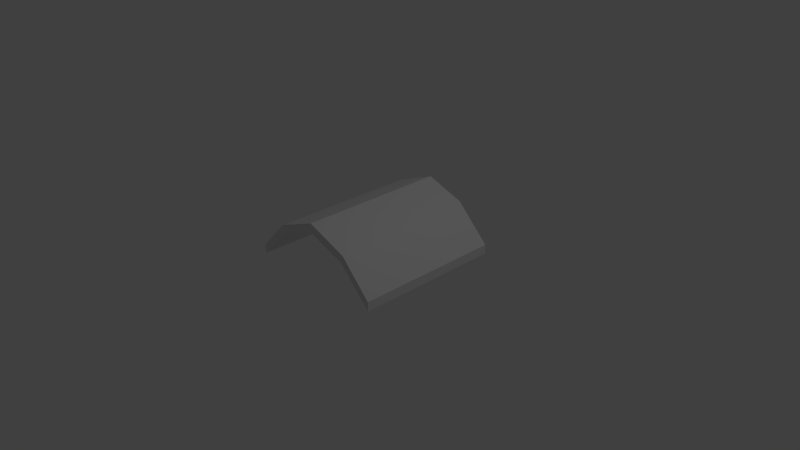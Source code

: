 # Source: stone-roof.blend  (saved by Blender 2.67.0; exported with 4.5.12 LTS)
import bpy
from mathutils import Matrix  # noqa: F401  (used for matrix-valued properties, if any)

bpy.ops.wm.read_factory_settings(use_empty=True)
scene = bpy.context.scene
scene.name = 'Scene'

# ---- collections
col_collection_1 = bpy.data.collections.new('Collection 1'); scene.collection.children.link(col_collection_1)

# ---- world
world_world = bpy.data.worlds.new('World'); scene.world = world_world
world_world.color = (0.05088, 0.05088, 0.05088)
world_world.use_sun_shadow = False
world_world.sun_shadow_jitter_overblur = 0.0
world_world.cycles.sampling_method = 'MANUAL'
world_world.cycles.sample_map_resolution = 256

# ---- cameras
cam_camera = bpy.data.cameras.new('Camera')
cam_camera.clip_end = 100.0
cam_camera.lens = 35.0
cam_camera.sensor_width = 32.0
cam_camera.sensor_height = 18.0
cam_camera.ortho_scale = 7.314
cam_camera.dof.focus_distance = 0.0
cam_camera.dof.aperture_fstop = 128.0

# ---- lights
light_lamp = bpy.data.lights.new('Lamp', 'POINT')
light_lamp.transmission_factor = 0.0
light_lamp.cutoff_distance = 30.0
light_lamp.energy = 100.0
light_lamp.shadow_buffer_clip_start = 1.001
light_lamp.shadow_soft_size = 0.1
light_lamp.shadow_maximum_resolution = 0.006
light_lamp.use_absolute_resolution = True
light_lamp.cycles.use_multiple_importance_sampling = False

# ---- meshes
me_cube_001 = bpy.data.meshes.new('Cube.001')
me_cube_001.from_pydata([(-0.9872, -1.0, -0.3507), (-0.9872, 1.0, -0.3507), (0.01276, 1.0, 0.2996), (0.01276, -1.0, 0.2996), (-0.9872, -1.0, -0.4761), (-0.9872, 1.0, -0.4761), (0.01276, 1.0, 0.1742), (0.01276, -1.0, 0.1742), (1.003, 1.0, -0.3507), (1.003, -1.0, -0.3507), (1.003, 1.0, -0.4761), (1.003, -1.0, -0.4761), (0.544, 1.0, 0.1104), (0.4906, 1.0, 0.02005), (0.5425, -1.0, -0.01401), (0.5865, -1.0, 0.0825), (-0.5774, 1.0, 0.06594), (-0.558, -1.0, 0.07855), (-0.5274, 1.0, -0.02689), (-0.5078, -1.0, -0.01417), (-0.9872, 0.0, -0.4761), (-0.2573, 1.0, 0.07365), (0.01276, 0.0, 0.1742), (-0.7475, -1.0, -0.2451), (1.003, 0.0, -0.4761), (0.7727, -1.0, -0.2451), (0.2517, 1.0, 0.09712), (0.7468, 1.0, -0.228), (0.2776, -1.0, 0.08009), (0.5166, 0.0, 0.003016), (-0.7573, 1.0, -0.2515), (-0.2475, -1.0, 0.08001), (-0.5176, 0.0, -0.02053), (-0.7524, 0.0, -0.2483), (0.7597, 0.0, -0.2365), (0.2647, 0.0, 0.0886), (-0.2524, 0.0, 0.07683)], [], [(4, 0, 1, 5, 20), (5, 1, 16, 18, 30), (15, 9, 8, 12), (19, 17, 0, 4, 23), (0, 17, 16, 1), (33, 20, 5, 30), (10, 8, 9, 11, 24), (34, 24, 11, 25), (14, 25, 11, 9, 15), (12, 8, 10, 27, 13), (7, 28, 14, 15, 3), (3, 15, 12, 2), (2, 12, 13, 26, 6), (35, 29, 14, 28), (18, 16, 2, 6, 21), (36, 32, 18, 21), (7, 3, 17, 19, 31), (17, 3, 2, 16), (32, 33, 30, 18), (19, 23, 33, 32), (23, 4, 20, 33), (29, 34, 25, 14), (13, 27, 34, 29), (27, 10, 24, 34), (22, 35, 28, 7), (6, 26, 35, 22), (26, 13, 29, 35), (22, 36, 21, 6), (7, 31, 36, 22), (31, 19, 32, 36)])
_uv = me_cube_001.uv_layers.new(name='UVMap')
_uv.uv.foreach_set('vector', [0.2174, 0.69, 0.2174, 0.726, 0.7927, 0.726, 0.7927, 0.69, 0.5051, 0.69, 0.07365, 0.6419, 0.07365, 0.6955, 0.2491, 0.8739, 0.2706, 0.8342, 0.1721, 0.738, 0.6646, 0.0554, 0.783, 0.05426, 0.791, 0.6227, 0.6605, 0.624, 0.2789, 0.8396, 0.2574, 0.8793, 0.07365, 0.6955, 0.07365, 0.6419, 0.1763, 0.7407, 0.2173, 0.06218, 0.3393, 0.05996, 0.3418, 0.6285, 0.2253, 0.6307, 0.2914, 0.3482, 0.2257, 0.3475, 0.2276, 0.06778, 0.2919, 0.06841, 0.2174, 0.69, 0.2174, 0.726, 0.7904, 0.7238, 0.7904, 0.6877, 0.5039, 0.6888, 0.7144, 0.3512, 0.7824, 0.3514, 0.7805, 0.6312, 0.7161, 0.6309, 0.7286, 0.8397, 0.8272, 0.7408, 0.9258, 0.6419, 0.9258, 0.6955, 0.7474, 0.881, 0.7292, 0.893, 0.9258, 0.6955, 0.9258, 0.6419, 0.8161, 0.7481, 0.7064, 0.8543, 0.5018, 0.9203, 0.6152, 0.88, 0.7286, 0.8397, 0.7474, 0.881, 0.5018, 0.974, 0.5016, 0.05742, 0.6646, 0.0554, 0.6605, 0.624, 0.5095, 0.6259, 0.5018, 0.974, 0.7292, 0.893, 0.7064, 0.8543, 0.6041, 0.8873, 0.5018, 0.9203, 0.5759, 0.3504, 0.6464, 0.3509, 0.6517, 0.6307, 0.5776, 0.6302, 0.2706, 0.8342, 0.2491, 0.8739, 0.5018, 0.974, 0.5018, 0.9203, 0.3862, 0.8772, 0.4312, 0.3494, 0.357, 0.3488, 0.3563, 0.06903, 0.4318, 0.06964, 0.5018, 0.9203, 0.5018, 0.974, 0.2574, 0.8793, 0.2789, 0.8396, 0.3904, 0.88, 0.3393, 0.05996, 0.5016, 0.05742, 0.5095, 0.6259, 0.3418, 0.6285, 0.357, 0.3488, 0.2914, 0.3482, 0.2919, 0.06841, 0.3563, 0.06903, 0.3578, 0.6286, 0.2908, 0.628, 0.2914, 0.3482, 0.357, 0.3488, 0.2908, 0.628, 0.2237, 0.6273, 0.2257, 0.3475, 0.2914, 0.3482, 0.6464, 0.3509, 0.7144, 0.3512, 0.7161, 0.6309, 0.6517, 0.6307, 0.6411, 0.07106, 0.7127, 0.07137, 0.7144, 0.3512, 0.6464, 0.3509, 0.7127, 0.07137, 0.7844, 0.07168, 0.7824, 0.3514, 0.7144, 0.3512, 0.5054, 0.35, 0.5759, 0.3504, 0.5776, 0.6302, 0.5035, 0.6298, 0.5074, 0.07025, 0.5742, 0.07066, 0.5759, 0.3504, 0.5054, 0.35, 0.5742, 0.07066, 0.6411, 0.07106, 0.6464, 0.3509, 0.5759, 0.3504, 0.5054, 0.35, 0.4312, 0.3494, 0.4318, 0.06964, 0.5074, 0.07025, 0.5035, 0.6298, 0.4306, 0.6292, 0.4312, 0.3494, 0.5054, 0.35, 0.4306, 0.6292, 0.3578, 0.6286, 0.357, 0.3488, 0.4312, 0.3494])
me_cube_001.use_remesh_preserve_volume = False
me_cube_001.use_remesh_preserve_attributes = False
me_cube_001.use_mirror_vertex_groups = False
me_cube_001.update()

# ---- objects
ob_cube_001 = bpy.data.objects.new('Cube.001', me_cube_001)
ob_lamp = bpy.data.objects.new('Lamp', light_lamp)
ob_camera = bpy.data.objects.new('Camera', cam_camera)

# ---- transforms, parenting, visibility, modifiers, constraints
ob_cube_001.location = (-0.008436, 0.02574, 0.4795)
ob_cube_001.lineart.crease_threshold = 0.0
ob_lamp.location = (4.076, 1.005, 5.904)
ob_lamp.rotation_euler = (0.6503, 0.05522, 1.866)
ob_lamp.lock_rotations_4d = False
ob_lamp.empty_display_type = 'ARROWS'
ob_lamp.color = (0.0, 0.0, 0.0, 0.0)
ob_lamp.lineart.crease_threshold = 0.0
ob_camera.location = (7.481, -6.508, 5.344)
ob_camera.rotation_euler = (1.109, 0.01082, 0.8149)
ob_camera.lock_rotations_4d = False
ob_camera.empty_display_type = 'ARROWS'
ob_camera.color = (0.0, 0.0, 0.0, 0.0)
ob_camera.display_type = 'WIRE'
ob_camera.lineart.crease_threshold = 0.0

# ---- collection membership
col_collection_1.objects.link(ob_cube_001)
col_collection_1.objects.link(ob_lamp)
col_collection_1.objects.link(ob_camera)

# ---- scene / render settings (as saved in the file)
scene.camera = ob_camera
scene.frame_start = 1; scene.frame_end = 250; scene.frame_set(1)
scene.render.engine = 'BLENDER_EEVEE_NEXT'
scene.render.image_settings.color_mode = 'RGB'
scene.render.image_settings.compression = 90
scene.render.resolution_percentage = 50
scene.render.dither_intensity = 0.0
scene.cycles.use_denoising = False
scene.cycles.samples = 10
scene.cycles.sampling_pattern = 'TABULATED_SOBOL'
scene.cycles.light_sampling_threshold = 0.0
scene.cycles.use_adaptive_sampling = False
scene.cycles.use_light_tree = False
scene.cycles.blur_glossy = 0.0
scene.cycles.volume_bounces = 1
scene.cycles.pixel_filter_type = 'GAUSSIAN'
scene.cycles.sample_clamp_indirect = 0.0
scene.view_settings.view_transform = 'Standard'
bpy.context.view_layer.update()
